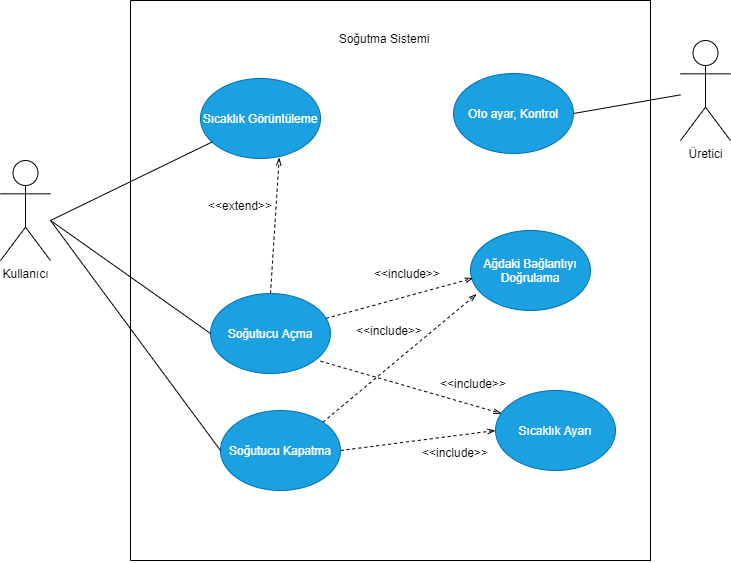

The diagram above was exported from draw.io. Its source (the exported page's mxGraphModel, read from the mxfile embedded in the PNG):
<mxGraphModel dx="782" dy="397" grid="0" gridSize="10" guides="1" tooltips="1" connect="1" arrows="1" fold="1" page="1" pageScale="1" pageWidth="1169" pageHeight="826" background="#ffffff" math="0" shadow="0">
  <root>
    <mxCell id="0" />
    <mxCell id="1" parent="0" />
    <mxCell id="TsgT4yH6a88eaMUucDq2-42" value="Soğutucu Kapatma" style="ellipse;whiteSpace=wrap;html=1;fillColor=#1ba1e2;strokeColor=#006EAF;fontColor=#ffffff;" vertex="1" parent="1">
      <mxGeometry x="250" y="450" width="120" height="80" as="geometry" />
    </mxCell>
    <mxCell id="TsgT4yH6a88eaMUucDq2-43" value="Soğutucu Açma" style="ellipse;whiteSpace=wrap;html=1;fillColor=#1ba1e2;strokeColor=#006EAF;fontColor=#ffffff;" vertex="1" parent="1">
      <mxGeometry x="240" y="333" width="120" height="80" as="geometry" />
    </mxCell>
    <mxCell id="TsgT4yH6a88eaMUucDq2-44" value="Sıcaklık Görüntüleme" style="ellipse;whiteSpace=wrap;html=1;fillColor=#1ba1e2;strokeColor=#006EAF;fontColor=#ffffff;" vertex="1" parent="1">
      <mxGeometry x="230" y="118" width="120" height="80" as="geometry" />
    </mxCell>
    <mxCell id="TsgT4yH6a88eaMUucDq2-45" value="Ağdaki Bağlantıyı Doğrulama" style="ellipse;whiteSpace=wrap;html=1;fillColor=#1ba1e2;strokeColor=#006EAF;fontColor=#ffffff;" vertex="1" parent="1">
      <mxGeometry x="500" y="270" width="120" height="80" as="geometry" />
    </mxCell>
    <mxCell id="TsgT4yH6a88eaMUucDq2-47" value="Oto ayar, Kontrol" style="ellipse;whiteSpace=wrap;html=1;fillColor=#1ba1e2;strokeColor=#006EAF;fontColor=#ffffff;" vertex="1" parent="1">
      <mxGeometry x="483" y="113" width="120" height="80" as="geometry" />
    </mxCell>
    <mxCell id="TsgT4yH6a88eaMUucDq2-48" value="Kullanıcı" style="shape=umlActor;verticalLabelPosition=bottom;labelBackgroundColor=#ffffff;verticalAlign=top;html=1;outlineConnect=0;" vertex="1" parent="1">
      <mxGeometry x="30" y="200" width="50" height="100" as="geometry" />
    </mxCell>
    <mxCell id="TsgT4yH6a88eaMUucDq2-61" value="" style="endArrow=none;html=1;" edge="1" parent="1" target="TsgT4yH6a88eaMUucDq2-44">
      <mxGeometry width="50" height="50" relative="1" as="geometry">
        <mxPoint x="80" y="260" as="sourcePoint" />
        <mxPoint x="210" y="160" as="targetPoint" />
        <Array as="points" />
      </mxGeometry>
    </mxCell>
    <mxCell id="TsgT4yH6a88eaMUucDq2-62" value="" style="endArrow=none;html=1;entryX=0;entryY=0.5;entryDx=0;entryDy=0;" edge="1" parent="1" target="TsgT4yH6a88eaMUucDq2-43">
      <mxGeometry width="50" height="50" relative="1" as="geometry">
        <mxPoint x="80" y="260" as="sourcePoint" />
        <mxPoint x="250" y="310" as="targetPoint" />
      </mxGeometry>
    </mxCell>
    <mxCell id="TsgT4yH6a88eaMUucDq2-63" value="" style="endArrow=none;html=1;entryX=0;entryY=0.5;entryDx=0;entryDy=0;" edge="1" parent="1" target="TsgT4yH6a88eaMUucDq2-42">
      <mxGeometry width="50" height="50" relative="1" as="geometry">
        <mxPoint x="80" y="260" as="sourcePoint" />
        <mxPoint x="220" y="400" as="targetPoint" />
        <Array as="points">
          <mxPoint x="80" y="260" />
        </Array>
      </mxGeometry>
    </mxCell>
    <mxCell id="TsgT4yH6a88eaMUucDq2-65" value="" style="endArrow=none;html=1;" edge="1" parent="1">
      <mxGeometry width="50" height="50" relative="1" as="geometry">
        <mxPoint x="160" y="600" as="sourcePoint" />
        <mxPoint x="160" y="40" as="targetPoint" />
      </mxGeometry>
    </mxCell>
    <mxCell id="TsgT4yH6a88eaMUucDq2-66" value="" style="endArrow=none;html=1;" edge="1" parent="1">
      <mxGeometry width="50" height="50" relative="1" as="geometry">
        <mxPoint x="160" y="40" as="sourcePoint" />
        <mxPoint x="680" y="40" as="targetPoint" />
      </mxGeometry>
    </mxCell>
    <mxCell id="TsgT4yH6a88eaMUucDq2-67" value="" style="endArrow=none;html=1;" edge="1" parent="1">
      <mxGeometry width="50" height="50" relative="1" as="geometry">
        <mxPoint x="160" y="600" as="sourcePoint" />
        <mxPoint x="680" y="600" as="targetPoint" />
      </mxGeometry>
    </mxCell>
    <mxCell id="TsgT4yH6a88eaMUucDq2-68" value="" style="endArrow=none;html=1;" edge="1" parent="1">
      <mxGeometry width="50" height="50" relative="1" as="geometry">
        <mxPoint x="680" y="600.6666259765625" as="sourcePoint" />
        <mxPoint x="680" y="40" as="targetPoint" />
      </mxGeometry>
    </mxCell>
    <mxCell id="TsgT4yH6a88eaMUucDq2-69" value="Sıcaklık Ayarı" style="ellipse;whiteSpace=wrap;html=1;fillColor=#1ba1e2;strokeColor=#006EAF;fontColor=#ffffff;" vertex="1" parent="1">
      <mxGeometry x="525" y="430" width="120" height="80" as="geometry" />
    </mxCell>
    <mxCell id="TsgT4yH6a88eaMUucDq2-72" value="" style="endArrow=openThin;html=1;dashed=1;exitX=0.5;exitY=0;exitDx=0;exitDy=0;entryX=0.656;entryY=0.988;entryDx=0;entryDy=0;entryPerimeter=0;endFill=0;" edge="1" parent="1" source="TsgT4yH6a88eaMUucDq2-43" target="TsgT4yH6a88eaMUucDq2-44">
      <mxGeometry width="50" height="50" relative="1" as="geometry">
        <mxPoint x="360" y="230" as="sourcePoint" />
        <mxPoint x="410" y="180" as="targetPoint" />
      </mxGeometry>
    </mxCell>
    <mxCell id="TsgT4yH6a88eaMUucDq2-73" value="&amp;lt;&amp;lt;extend&amp;gt;&amp;gt;" style="text;html=1;strokeColor=none;fillColor=none;align=center;verticalAlign=middle;whiteSpace=wrap;rounded=0;" vertex="1" parent="1">
      <mxGeometry x="250" y="235" width="40" height="20" as="geometry" />
    </mxCell>
    <mxCell id="TsgT4yH6a88eaMUucDq2-74" value="" style="endArrow=openThin;html=1;dashed=1;exitX=1;exitY=0.5;exitDx=0;exitDy=0;entryX=0;entryY=0.5;entryDx=0;entryDy=0;endFill=0;" edge="1" parent="1" source="TsgT4yH6a88eaMUucDq2-42" target="TsgT4yH6a88eaMUucDq2-69">
      <mxGeometry width="50" height="50" relative="1" as="geometry">
        <mxPoint x="441.28" y="360.96" as="sourcePoint" />
        <mxPoint x="400" y="269.99999999999994" as="targetPoint" />
      </mxGeometry>
    </mxCell>
    <mxCell id="TsgT4yH6a88eaMUucDq2-75" value="" style="endArrow=openThin;html=1;dashed=1;exitX=0.917;exitY=0.846;exitDx=0;exitDy=0;entryX=0.05;entryY=0.288;entryDx=0;entryDy=0;entryPerimeter=0;endFill=0;exitPerimeter=0;" edge="1" parent="1" source="TsgT4yH6a88eaMUucDq2-43" target="TsgT4yH6a88eaMUucDq2-69">
      <mxGeometry width="50" height="50" relative="1" as="geometry">
        <mxPoint x="330" y="250" as="sourcePoint" />
        <mxPoint x="288.72" y="159.03999999999996" as="targetPoint" />
        <Array as="points" />
      </mxGeometry>
    </mxCell>
    <mxCell id="TsgT4yH6a88eaMUucDq2-77" value="" style="endArrow=openThin;html=1;dashed=1;exitX=1;exitY=0;exitDx=0;exitDy=0;endFill=0;entryX=0.05;entryY=0.796;entryDx=0;entryDy=0;entryPerimeter=0;" edge="1" parent="1" source="TsgT4yH6a88eaMUucDq2-42" target="TsgT4yH6a88eaMUucDq2-45">
      <mxGeometry width="50" height="50" relative="1" as="geometry">
        <mxPoint x="350" y="270" as="sourcePoint" />
        <mxPoint x="485" y="260" as="targetPoint" />
      </mxGeometry>
    </mxCell>
    <mxCell id="TsgT4yH6a88eaMUucDq2-78" value="" style="endArrow=openThin;html=1;dashed=1;entryX=0.022;entryY=0.596;entryDx=0;entryDy=0;entryPerimeter=0;endFill=0;" edge="1" parent="1" source="TsgT4yH6a88eaMUucDq2-43" target="TsgT4yH6a88eaMUucDq2-45">
      <mxGeometry width="50" height="50" relative="1" as="geometry">
        <mxPoint x="360" y="280" as="sourcePoint" />
        <mxPoint x="318.72" y="189.03999999999996" as="targetPoint" />
      </mxGeometry>
    </mxCell>
    <mxCell id="TsgT4yH6a88eaMUucDq2-79" value="Üretici" style="shape=umlActor;verticalLabelPosition=bottom;labelBackgroundColor=#ffffff;verticalAlign=top;html=1;outlineConnect=0;" vertex="1" parent="1">
      <mxGeometry x="710" y="80" width="50" height="100" as="geometry" />
    </mxCell>
    <mxCell id="TsgT4yH6a88eaMUucDq2-82" value="" style="endArrow=none;html=1;exitX=1;exitY=0.5;exitDx=0;exitDy=0;" edge="1" parent="1" source="TsgT4yH6a88eaMUucDq2-47" target="TsgT4yH6a88eaMUucDq2-79">
      <mxGeometry width="50" height="50" relative="1" as="geometry">
        <mxPoint x="360" y="230" as="sourcePoint" />
        <mxPoint x="410" y="180" as="targetPoint" />
      </mxGeometry>
    </mxCell>
    <mxCell id="TsgT4yH6a88eaMUucDq2-83" value="Soğutma Sistemi" style="text;html=1;strokeColor=none;fillColor=none;align=center;verticalAlign=middle;whiteSpace=wrap;rounded=0;" vertex="1" parent="1">
      <mxGeometry x="354" y="68" width="120" height="20" as="geometry" />
    </mxCell>
    <mxCell id="TsgT4yH6a88eaMUucDq2-88" value="&amp;lt;&amp;lt;include&amp;gt;&amp;gt;" style="text;html=1;strokeColor=none;fillColor=none;align=center;verticalAlign=middle;whiteSpace=wrap;rounded=0;" vertex="1" parent="1">
      <mxGeometry x="417" y="303" width="40" height="20" as="geometry" />
    </mxCell>
    <mxCell id="TsgT4yH6a88eaMUucDq2-89" value="&amp;lt;&amp;lt;include&amp;gt;&amp;gt;" style="text;html=1;strokeColor=none;fillColor=none;align=center;verticalAlign=middle;whiteSpace=wrap;rounded=0;" vertex="1" parent="1">
      <mxGeometry x="399" y="360" width="40" height="20" as="geometry" />
    </mxCell>
    <mxCell id="TsgT4yH6a88eaMUucDq2-90" value="&amp;lt;&amp;lt;include&amp;gt;&amp;gt;" style="text;html=1;strokeColor=none;fillColor=none;align=center;verticalAlign=middle;whiteSpace=wrap;rounded=0;" vertex="1" parent="1">
      <mxGeometry x="483" y="413" width="40" height="20" as="geometry" />
    </mxCell>
    <mxCell id="TsgT4yH6a88eaMUucDq2-91" value="&amp;lt;&amp;lt;include&amp;gt;&amp;gt;" style="text;html=1;strokeColor=none;fillColor=none;align=center;verticalAlign=middle;whiteSpace=wrap;rounded=0;" vertex="1" parent="1">
      <mxGeometry x="465" y="482" width="40" height="20" as="geometry" />
    </mxCell>
  </root>
</mxGraphModel>